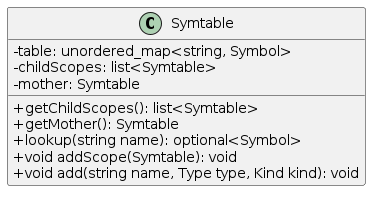

The diagram above was rendered by PlantUML. Its source (embedded in the PNG):
@startuml
skinparam classattributeiconsize 0

class Symtable {
  -table: unordered_map<string, Symbol>
  -childScopes: list<Symtable>
  -mother: Symtable
  +getChildScopes(): list<Symtable>
  +getMother(): Symtable
  +lookup(string name): optional<Symbol>
  +void addScope(Symtable): void
  +void add(string name, Type type, Kind kind): void
}
@enduml